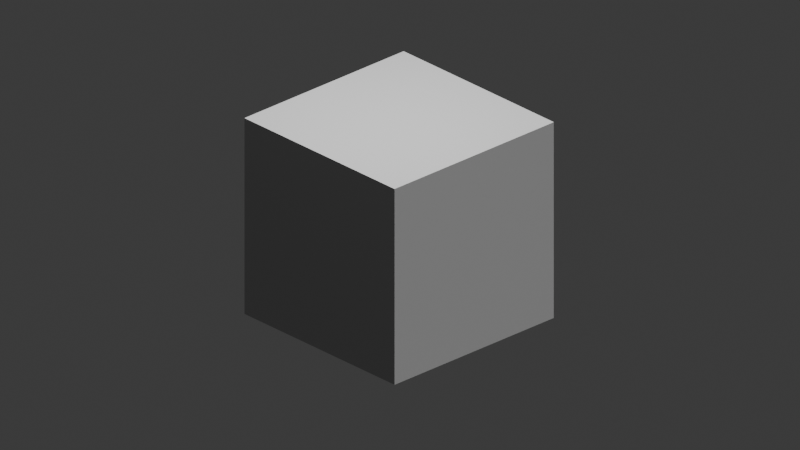 # Source: BasicCube.blend  (saved by Blender 5.0.119; exported with 4.5.12 LTS)
import bpy
from mathutils import Matrix  # noqa: F401  (used for matrix-valued properties, if any)

bpy.ops.wm.read_factory_settings(use_empty=True)
scene = bpy.context.scene
scene.name = 'Scene'

# ---- collections
col_collection = bpy.data.collections.new('Collection'); scene.collection.children.link(col_collection)

# ---- materials (node trees are filled in below, after node groups)
mat_material = bpy.data.materials.new('Material')
mat_material.alpha_threshold = 0.0
mat_material.use_backface_culling_lightprobe_volume = False
mat_material.roughness = 0.5
mat_material.line_color = (0.0, 0.0, 0.0, 1.0)

# ---- material node trees
mat_material.use_nodes = True; mat_material.node_tree.nodes.clear()
_N = mat_material.node_tree.nodes; _L = mat_material.node_tree.links
n0 = _N.new('ShaderNodeOutputMaterial'); n0.name = 'Material Output'; n0.location = (200, 100)
n1 = _N.new('ShaderNodeBsdfPrincipled'); n1.name = 'Principled BSDF'; n1.location = (-200, 100)
n1.inputs[0].default_value = (0.5225, 0.5225, 0.5225, 1.0)
n1.inputs[2].default_value = 1.0
_L.new(n1.outputs[0], n0.inputs[0])
n0.is_active_output = True

# ---- world
world_world = bpy.data.worlds.new('World'); scene.world = world_world
world_world.use_nodes = True; world_world.node_tree.nodes.clear()
_N = world_world.node_tree.nodes; _L = world_world.node_tree.links
n0 = _N.new('ShaderNodeOutputWorld'); n0.name = 'World Output'; n0.location = (200, 100)
n1 = _N.new('ShaderNodeBackground'); n1.name = 'Background'; n1.location = (-200, 100)
n1.inputs[0].default_value = (0.05088, 0.05088, 0.05088, 1.0)
_L.new(n1.outputs[0], n0.inputs[0])
n0.is_active_output = True
world_world.color = (0.05088, 0.05088, 0.05088)
world_world.sun_shadow_jitter_overblur = 0.0

# ---- cameras
cam_camera = bpy.data.cameras.new('Camera')
cam_camera.type = 'ORTHO'
cam_camera.clip_end = 100.0
cam_camera.ortho_scale = 7.314

# ---- lights
light_light = bpy.data.lights.new('Light', 'SUN')
light_light.angle = 0.0
light_light.energy = 2.5
light_light.shadow_soft_size = 0.1
light_light.shadow_cascade_max_distance = 1000.0
light_area = bpy.data.lights.new('Area', 'AREA')
light_area.energy = 200.0
light_area.size = 2.28
light_area.size_y = 1.0

# ---- meshes
me_cube = bpy.data.meshes.new('Cube')
me_cube.from_pydata([(1.0, 1.0, 1.0), (1.0, 1.0, -1.0), (1.0, -1.0, 1.0), (1.0, -1.0, -1.0), (-1.0, 1.0, 1.0), (-1.0, 1.0, -1.0), (-1.0, -1.0, 1.0), (-1.0, -1.0, -1.0)], [], [(0, 4, 6, 2), (3, 2, 6, 7), (7, 6, 4, 5), (5, 1, 3, 7), (1, 0, 2, 3), (5, 4, 0, 1)])
_uv = me_cube.uv_layers.new(name='UVMap')
_uv.uv.foreach_set('vector', [0.625, 0.5, 0.875, 0.5, 0.875, 0.75, 0.625, 0.75, 0.375, 0.75, 0.625, 0.75, 0.625, 1.0, 0.375, 1.0, 0.375, 0.0, 0.625, 0.0, 0.625, 0.25, 0.375, 0.25, 0.125, 0.5, 0.375, 0.5, 0.375, 0.75, 0.125, 0.75, 0.375, 0.5, 0.625, 0.5, 0.625, 0.75, 0.375, 0.75, 0.375, 0.25, 0.625, 0.25, 0.625, 0.5, 0.375, 0.5])
me_cube.materials.append(mat_material)
me_cube.use_mirror_vertex_groups = False
me_cube.update()

# ---- objects
ob_cube = bpy.data.objects.new('Cube', me_cube)
ob_light = bpy.data.objects.new('Light', light_light)
ob_camera = bpy.data.objects.new('Camera', cam_camera)
ob_area = bpy.data.objects.new('Area', light_area)

# ---- transforms, parenting, visibility, modifiers, constraints
ob_cube.location = (0.0, 0.0, 0.0)
ob_cube.lock_rotations_4d = False
ob_cube.empty_display_type = 'ARROWS'
ob_cube.lineart.crease_threshold = 0.0
ob_light.location = (3.641, -6.87, 6.762)
ob_light.rotation_euler = (-0.7854, 0.0, -0.5236)
ob_light.lock_rotations_4d = False
ob_light.empty_display_type = 'ARROWS'
ob_light.color = (0.0, 0.0, 0.0, 0.0)
ob_light.lineart.crease_threshold = 0.0
ob_camera.location = (7.359, -6.926, 4.958)
ob_camera.rotation_euler = (1.109, 0.0, 0.8149)
ob_camera.lock_rotations_4d = False
ob_camera.empty_display_type = 'ARROWS'
ob_camera.color = (0.0, 0.0, 0.0, 0.0)
ob_camera.display_type = 'WIRE'
ob_camera.lineart.crease_threshold = 0.0
ob_area.location = (0.2056, -0.2024, 5.155)

# ---- collection membership
col_collection.objects.link(ob_cube)
col_collection.objects.link(ob_light)
col_collection.objects.link(ob_camera)
col_collection.objects.link(ob_area)

# ---- scene / render settings (as saved in the file)
scene.camera = ob_camera
scene.frame_start = 1; scene.frame_end = 250; scene.frame_set(1)
scene.render.engine = 'BLENDER_EEVEE_NEXT'
scene.render.film_transparent = True
scene.render.bake_bias = 0.0
scene.render.bake_samples = 0
scene.cycles.sampling_pattern = 'TABULATED_SOBOL'
scene.eevee.use_volume_custom_range = False
bpy.context.view_layer.update()
